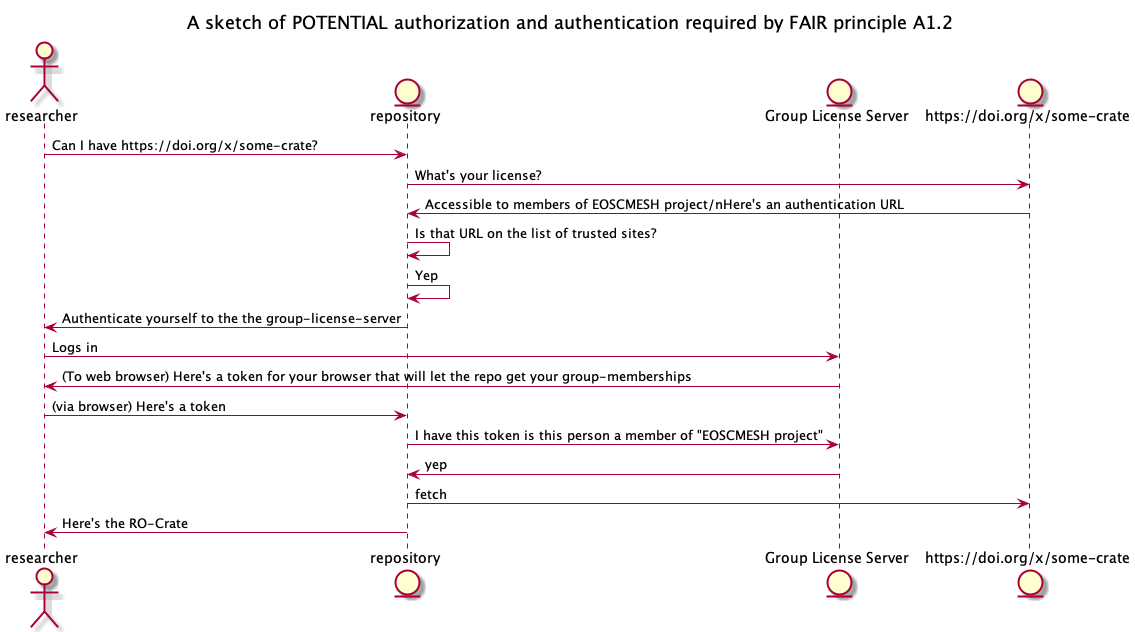

The diagram above was rendered by PlantUML. Its source (embedded in the PNG):
@startuml
title: A sketch of POTENTIAL authorization and authentication required by FAIR principle A1.2 
actor       researcher     as res
entity    repository    as rep
entity    "Group License Server"    as gls
entity "https://doi.org/x/some-crate" as c
res -> rep : Can I have https://doi.org/x/some-crate?
rep -> c : What's your license?
c -> rep : Accessible to members of EOSCMESH project/nHere's an authentication URL
rep -> rep : Is that URL on the list of trusted sites?
rep -> rep : Yep
rep -> res : Authenticate yourself to the the group-license-server
res -> gls : Logs in 
gls -> res : (To web browser) Here's a token for your browser that will let the repo get your group-memberships
res -> rep : (via browser) Here's a token
rep -> gls : I have this token is this person a member of "EOSCMESH project"
gls -> rep : yep
rep -> c : fetch
rep -> res : Here's the RO-Crate

@enduml